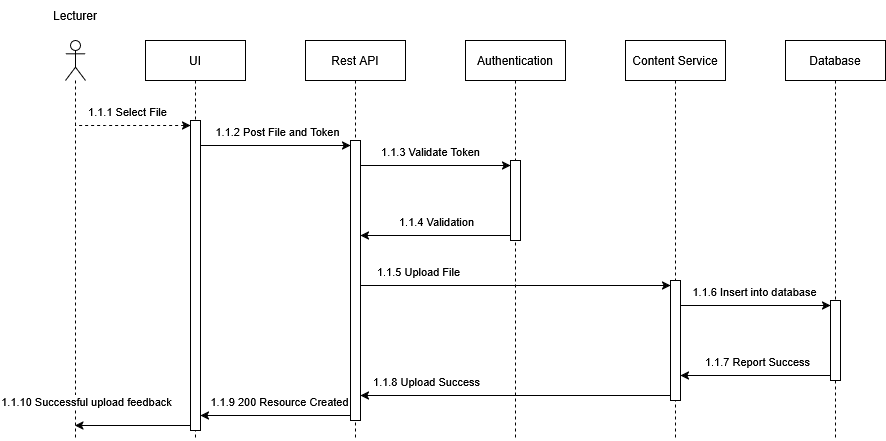

The diagram above was exported from draw.io. Its source (the exported page's mxGraphModel, read from the mxfile embedded in the PNG):
<mxGraphModel dx="1841" dy="676" grid="1" gridSize="10" guides="1" tooltips="1" connect="1" arrows="1" fold="1" page="1" pageScale="1" pageWidth="850" pageHeight="1100" background="#ffffff" math="0" shadow="0">
  <root>
    <mxCell id="0" />
    <mxCell id="1" parent="0" />
    <mxCell id="eVpL7Uu5iPSjrPs_gVzM-6" value="" style="shape=umlLifeline;perimeter=lifelinePerimeter;whiteSpace=wrap;html=1;container=1;dropTarget=0;collapsible=0;recursiveResize=0;outlineConnect=0;portConstraint=eastwest;newEdgeStyle={&quot;curved&quot;:0,&quot;rounded&quot;:0};participant=umlActor;" vertex="1" parent="1">
      <mxGeometry x="40" y="80" width="20" height="400" as="geometry" />
    </mxCell>
    <mxCell id="eVpL7Uu5iPSjrPs_gVzM-7" value="UI" style="shape=umlLifeline;perimeter=lifelinePerimeter;whiteSpace=wrap;html=1;container=1;dropTarget=0;collapsible=0;recursiveResize=0;outlineConnect=0;portConstraint=eastwest;newEdgeStyle={&quot;curved&quot;:0,&quot;rounded&quot;:0};" vertex="1" parent="1">
      <mxGeometry x="120" y="80" width="100" height="400" as="geometry" />
    </mxCell>
    <mxCell id="eVpL7Uu5iPSjrPs_gVzM-15" value="" style="html=1;points=[[0,0,0,0,5],[0,1,0,0,-5],[1,0,0,0,5],[1,1,0,0,-5]];perimeter=orthogonalPerimeter;outlineConnect=0;targetShapes=umlLifeline;portConstraint=eastwest;newEdgeStyle={&quot;curved&quot;:0,&quot;rounded&quot;:0};" vertex="1" parent="eVpL7Uu5iPSjrPs_gVzM-7">
      <mxGeometry x="45" y="80" width="10" height="310" as="geometry" />
    </mxCell>
    <mxCell id="eVpL7Uu5iPSjrPs_gVzM-9" value="Rest API" style="shape=umlLifeline;perimeter=lifelinePerimeter;whiteSpace=wrap;html=1;container=1;dropTarget=0;collapsible=0;recursiveResize=0;outlineConnect=0;portConstraint=eastwest;newEdgeStyle={&quot;curved&quot;:0,&quot;rounded&quot;:0};" vertex="1" parent="1">
      <mxGeometry x="280" y="80" width="100" height="400" as="geometry" />
    </mxCell>
    <mxCell id="eVpL7Uu5iPSjrPs_gVzM-18" value="" style="html=1;points=[[0,0,0,0,5],[0,1,0,0,-5],[1,0,0,0,5],[1,1,0,0,-5]];perimeter=orthogonalPerimeter;outlineConnect=0;targetShapes=umlLifeline;portConstraint=eastwest;newEdgeStyle={&quot;curved&quot;:0,&quot;rounded&quot;:0};" vertex="1" parent="eVpL7Uu5iPSjrPs_gVzM-9">
      <mxGeometry x="45" y="100" width="10" height="280" as="geometry" />
    </mxCell>
    <mxCell id="eVpL7Uu5iPSjrPs_gVzM-10" value="Authentication" style="shape=umlLifeline;perimeter=lifelinePerimeter;whiteSpace=wrap;html=1;container=1;dropTarget=0;collapsible=0;recursiveResize=0;outlineConnect=0;portConstraint=eastwest;newEdgeStyle={&quot;curved&quot;:0,&quot;rounded&quot;:0};" vertex="1" parent="1">
      <mxGeometry x="440" y="80" width="100" height="400" as="geometry" />
    </mxCell>
    <mxCell id="eVpL7Uu5iPSjrPs_gVzM-21" value="" style="html=1;points=[[0,0,0,0,5],[0,1,0,0,-5],[1,0,0,0,5],[1,1,0,0,-5]];perimeter=orthogonalPerimeter;outlineConnect=0;targetShapes=umlLifeline;portConstraint=eastwest;newEdgeStyle={&quot;curved&quot;:0,&quot;rounded&quot;:0};" vertex="1" parent="eVpL7Uu5iPSjrPs_gVzM-10">
      <mxGeometry x="45" y="120" width="10" height="80" as="geometry" />
    </mxCell>
    <mxCell id="eVpL7Uu5iPSjrPs_gVzM-11" value="Content Service" style="shape=umlLifeline;perimeter=lifelinePerimeter;whiteSpace=wrap;html=1;container=1;dropTarget=0;collapsible=0;recursiveResize=0;outlineConnect=0;portConstraint=eastwest;newEdgeStyle={&quot;curved&quot;:0,&quot;rounded&quot;:0};" vertex="1" parent="1">
      <mxGeometry x="600" y="80" width="100" height="400" as="geometry" />
    </mxCell>
    <mxCell id="eVpL7Uu5iPSjrPs_gVzM-26" value="" style="html=1;points=[[0,0,0,0,5],[0,1,0,0,-5],[1,0,0,0,5],[1,1,0,0,-5]];perimeter=orthogonalPerimeter;outlineConnect=0;targetShapes=umlLifeline;portConstraint=eastwest;newEdgeStyle={&quot;curved&quot;:0,&quot;rounded&quot;:0};" vertex="1" parent="eVpL7Uu5iPSjrPs_gVzM-11">
      <mxGeometry x="45" y="240" width="10" height="120" as="geometry" />
    </mxCell>
    <mxCell id="eVpL7Uu5iPSjrPs_gVzM-13" value="Database" style="shape=umlLifeline;perimeter=lifelinePerimeter;whiteSpace=wrap;html=1;container=1;dropTarget=0;collapsible=0;recursiveResize=0;outlineConnect=0;portConstraint=eastwest;newEdgeStyle={&quot;curved&quot;:0,&quot;rounded&quot;:0};" vertex="1" parent="1">
      <mxGeometry x="760" y="80" width="100" height="400" as="geometry" />
    </mxCell>
    <mxCell id="eVpL7Uu5iPSjrPs_gVzM-29" value="" style="html=1;points=[[0,0,0,0,5],[0,1,0,0,-5],[1,0,0,0,5],[1,1,0,0,-5]];perimeter=orthogonalPerimeter;outlineConnect=0;targetShapes=umlLifeline;portConstraint=eastwest;newEdgeStyle={&quot;curved&quot;:0,&quot;rounded&quot;:0};" vertex="1" parent="eVpL7Uu5iPSjrPs_gVzM-13">
      <mxGeometry x="45" y="260" width="10" height="80" as="geometry" />
    </mxCell>
    <mxCell id="eVpL7Uu5iPSjrPs_gVzM-14" value="Lecturer" style="text;html=1;whiteSpace=wrap;strokeColor=none;fillColor=none;align=center;verticalAlign=middle;rounded=0;" vertex="1" parent="1">
      <mxGeometry x="20" y="40" width="60" height="30" as="geometry" />
    </mxCell>
    <mxCell id="eVpL7Uu5iPSjrPs_gVzM-16" style="edgeStyle=orthogonalEdgeStyle;rounded=0;orthogonalLoop=1;jettySize=auto;html=1;curved=0;exitX=0;exitY=0;exitDx=0;exitDy=5;exitPerimeter=0;dashed=1;strokeColor=default;startArrow=classic;startFill=1;endArrow=none;endFill=0;" edge="1" parent="1" source="eVpL7Uu5iPSjrPs_gVzM-15" target="eVpL7Uu5iPSjrPs_gVzM-6">
      <mxGeometry relative="1" as="geometry">
        <Array as="points">
          <mxPoint x="80" y="165" />
          <mxPoint x="80" y="165" />
        </Array>
      </mxGeometry>
    </mxCell>
    <mxCell id="eVpL7Uu5iPSjrPs_gVzM-17" value="1.1.1 Select File" style="edgeLabel;html=1;align=center;verticalAlign=middle;resizable=0;points=[];" vertex="1" connectable="0" parent="eVpL7Uu5iPSjrPs_gVzM-16">
      <mxGeometry x="0.1048" y="-1" relative="1" as="geometry">
        <mxPoint y="-14" as="offset" />
      </mxGeometry>
    </mxCell>
    <mxCell id="eVpL7Uu5iPSjrPs_gVzM-19" style="edgeStyle=orthogonalEdgeStyle;rounded=0;orthogonalLoop=1;jettySize=auto;html=1;curved=0;exitX=1;exitY=0;exitDx=0;exitDy=5;exitPerimeter=0;entryX=0;entryY=0;entryDx=0;entryDy=5;entryPerimeter=0;" edge="1" parent="1" source="eVpL7Uu5iPSjrPs_gVzM-15" target="eVpL7Uu5iPSjrPs_gVzM-18">
      <mxGeometry relative="1" as="geometry">
        <Array as="points">
          <mxPoint x="175" y="185" />
        </Array>
      </mxGeometry>
    </mxCell>
    <mxCell id="eVpL7Uu5iPSjrPs_gVzM-20" value="1.1.2 Post File and Token" style="edgeLabel;html=1;align=center;verticalAlign=middle;resizable=0;points=[];" vertex="1" connectable="0" parent="eVpL7Uu5iPSjrPs_gVzM-19">
      <mxGeometry x="0.1318" y="-1" relative="1" as="geometry">
        <mxPoint y="-16" as="offset" />
      </mxGeometry>
    </mxCell>
    <mxCell id="eVpL7Uu5iPSjrPs_gVzM-22" style="edgeStyle=orthogonalEdgeStyle;rounded=0;orthogonalLoop=1;jettySize=auto;html=1;curved=0;exitX=1;exitY=0;exitDx=0;exitDy=5;exitPerimeter=0;entryX=0;entryY=0;entryDx=0;entryDy=5;entryPerimeter=0;" edge="1" parent="1" source="eVpL7Uu5iPSjrPs_gVzM-18" target="eVpL7Uu5iPSjrPs_gVzM-21">
      <mxGeometry relative="1" as="geometry">
        <Array as="points">
          <mxPoint x="335" y="205" />
        </Array>
      </mxGeometry>
    </mxCell>
    <mxCell id="eVpL7Uu5iPSjrPs_gVzM-23" value="1.1.3 Validate Token" style="edgeLabel;html=1;align=center;verticalAlign=middle;resizable=0;points=[];" vertex="1" connectable="0" parent="eVpL7Uu5iPSjrPs_gVzM-22">
      <mxGeometry x="0.0494" y="-2" relative="1" as="geometry">
        <mxPoint y="-17" as="offset" />
      </mxGeometry>
    </mxCell>
    <mxCell id="eVpL7Uu5iPSjrPs_gVzM-24" style="edgeStyle=orthogonalEdgeStyle;rounded=0;orthogonalLoop=1;jettySize=auto;html=1;curved=0;exitX=0;exitY=1;exitDx=0;exitDy=-5;exitPerimeter=0;" edge="1" parent="1" source="eVpL7Uu5iPSjrPs_gVzM-21" target="eVpL7Uu5iPSjrPs_gVzM-18">
      <mxGeometry relative="1" as="geometry">
        <Array as="points">
          <mxPoint x="370" y="275" />
          <mxPoint x="370" y="275" />
        </Array>
      </mxGeometry>
    </mxCell>
    <mxCell id="eVpL7Uu5iPSjrPs_gVzM-25" value="1.1.4 Validation" style="edgeLabel;html=1;align=center;verticalAlign=middle;resizable=0;points=[];" vertex="1" connectable="0" parent="eVpL7Uu5iPSjrPs_gVzM-24">
      <mxGeometry x="-0.0027" relative="1" as="geometry">
        <mxPoint y="-15" as="offset" />
      </mxGeometry>
    </mxCell>
    <mxCell id="eVpL7Uu5iPSjrPs_gVzM-27" style="edgeStyle=orthogonalEdgeStyle;rounded=0;orthogonalLoop=1;jettySize=auto;html=1;curved=0;exitX=1;exitY=1;exitDx=0;exitDy=-5;exitPerimeter=0;entryX=0;entryY=0;entryDx=0;entryDy=5;entryPerimeter=0;" edge="1" parent="1" source="eVpL7Uu5iPSjrPs_gVzM-18" target="eVpL7Uu5iPSjrPs_gVzM-26">
      <mxGeometry relative="1" as="geometry">
        <Array as="points">
          <mxPoint x="335" y="325" />
        </Array>
      </mxGeometry>
    </mxCell>
    <mxCell id="eVpL7Uu5iPSjrPs_gVzM-28" value="1.1.5 Upload File" style="edgeLabel;html=1;align=center;verticalAlign=middle;resizable=0;points=[];" vertex="1" connectable="0" parent="eVpL7Uu5iPSjrPs_gVzM-27">
      <mxGeometry x="0.224" y="1" relative="1" as="geometry">
        <mxPoint x="-82" y="-14" as="offset" />
      </mxGeometry>
    </mxCell>
    <mxCell id="eVpL7Uu5iPSjrPs_gVzM-30" style="edgeStyle=orthogonalEdgeStyle;rounded=0;orthogonalLoop=1;jettySize=auto;html=1;curved=0;exitX=1;exitY=0;exitDx=0;exitDy=5;exitPerimeter=0;entryX=0;entryY=0;entryDx=0;entryDy=5;entryPerimeter=0;" edge="1" parent="1" source="eVpL7Uu5iPSjrPs_gVzM-26" target="eVpL7Uu5iPSjrPs_gVzM-29">
      <mxGeometry relative="1" as="geometry">
        <Array as="points">
          <mxPoint x="655" y="345" />
        </Array>
      </mxGeometry>
    </mxCell>
    <mxCell id="eVpL7Uu5iPSjrPs_gVzM-31" value="1.1.6 Insert into database" style="edgeLabel;html=1;align=center;verticalAlign=middle;resizable=0;points=[];" vertex="1" connectable="0" parent="eVpL7Uu5iPSjrPs_gVzM-30">
      <mxGeometry x="0.0965" relative="1" as="geometry">
        <mxPoint y="-15" as="offset" />
      </mxGeometry>
    </mxCell>
    <mxCell id="eVpL7Uu5iPSjrPs_gVzM-32" style="edgeStyle=orthogonalEdgeStyle;rounded=0;orthogonalLoop=1;jettySize=auto;html=1;curved=0;exitX=0;exitY=1;exitDx=0;exitDy=-5;exitPerimeter=0;" edge="1" parent="1" source="eVpL7Uu5iPSjrPs_gVzM-29">
      <mxGeometry relative="1" as="geometry">
        <mxPoint x="655" y="415" as="targetPoint" />
        <Array as="points">
          <mxPoint x="655" y="415" />
        </Array>
      </mxGeometry>
    </mxCell>
    <mxCell id="eVpL7Uu5iPSjrPs_gVzM-33" value="1.1.7 Report Success" style="edgeLabel;html=1;align=center;verticalAlign=middle;resizable=0;points=[];" vertex="1" connectable="0" parent="eVpL7Uu5iPSjrPs_gVzM-32">
      <mxGeometry x="-0.0141" y="4" relative="1" as="geometry">
        <mxPoint y="-19" as="offset" />
      </mxGeometry>
    </mxCell>
    <mxCell id="eVpL7Uu5iPSjrPs_gVzM-34" style="edgeStyle=orthogonalEdgeStyle;rounded=0;orthogonalLoop=1;jettySize=auto;html=1;curved=0;exitX=0;exitY=1;exitDx=0;exitDy=-5;exitPerimeter=0;" edge="1" parent="1" source="eVpL7Uu5iPSjrPs_gVzM-26" target="eVpL7Uu5iPSjrPs_gVzM-18">
      <mxGeometry relative="1" as="geometry">
        <mxPoint x="340" y="435" as="targetPoint" />
        <Array as="points">
          <mxPoint x="400" y="435" />
          <mxPoint x="400" y="435" />
        </Array>
      </mxGeometry>
    </mxCell>
    <mxCell id="eVpL7Uu5iPSjrPs_gVzM-35" value="1.1.8 Upload Success" style="edgeLabel;html=1;align=center;verticalAlign=middle;resizable=0;points=[];" vertex="1" connectable="0" parent="eVpL7Uu5iPSjrPs_gVzM-34">
      <mxGeometry x="0.0761" y="-1" relative="1" as="geometry">
        <mxPoint x="-78" y="-14" as="offset" />
      </mxGeometry>
    </mxCell>
    <mxCell id="eVpL7Uu5iPSjrPs_gVzM-37" style="edgeStyle=orthogonalEdgeStyle;rounded=0;orthogonalLoop=1;jettySize=auto;html=1;curved=0;exitX=0;exitY=1;exitDx=0;exitDy=-5;exitPerimeter=0;" edge="1" parent="1" source="eVpL7Uu5iPSjrPs_gVzM-18" target="eVpL7Uu5iPSjrPs_gVzM-15">
      <mxGeometry relative="1" as="geometry">
        <Array as="points">
          <mxPoint x="200" y="455" />
          <mxPoint x="200" y="455" />
        </Array>
      </mxGeometry>
    </mxCell>
    <mxCell id="eVpL7Uu5iPSjrPs_gVzM-38" value="1.1.9 200 Resource Created" style="edgeLabel;html=1;align=center;verticalAlign=middle;resizable=0;points=[];" vertex="1" connectable="0" parent="eVpL7Uu5iPSjrPs_gVzM-37">
      <mxGeometry x="-0.0427" y="-3" relative="1" as="geometry">
        <mxPoint y="-12" as="offset" />
      </mxGeometry>
    </mxCell>
    <mxCell id="eVpL7Uu5iPSjrPs_gVzM-39" style="edgeStyle=orthogonalEdgeStyle;rounded=0;orthogonalLoop=1;jettySize=auto;html=1;curved=0;exitX=0;exitY=1;exitDx=0;exitDy=-5;exitPerimeter=0;" edge="1" parent="1" source="eVpL7Uu5iPSjrPs_gVzM-15" target="eVpL7Uu5iPSjrPs_gVzM-6">
      <mxGeometry relative="1" as="geometry">
        <Array as="points">
          <mxPoint x="80" y="465" />
          <mxPoint x="80" y="465" />
        </Array>
      </mxGeometry>
    </mxCell>
    <mxCell id="eVpL7Uu5iPSjrPs_gVzM-40" value="1.1.10 Successful upload feedback" style="edgeLabel;html=1;align=center;verticalAlign=middle;resizable=0;points=[];" vertex="1" connectable="0" parent="eVpL7Uu5iPSjrPs_gVzM-39">
      <mxGeometry x="0.0528" y="-1" relative="1" as="geometry">
        <mxPoint x="-44" y="-24" as="offset" />
      </mxGeometry>
    </mxCell>
  </root>
</mxGraphModel>